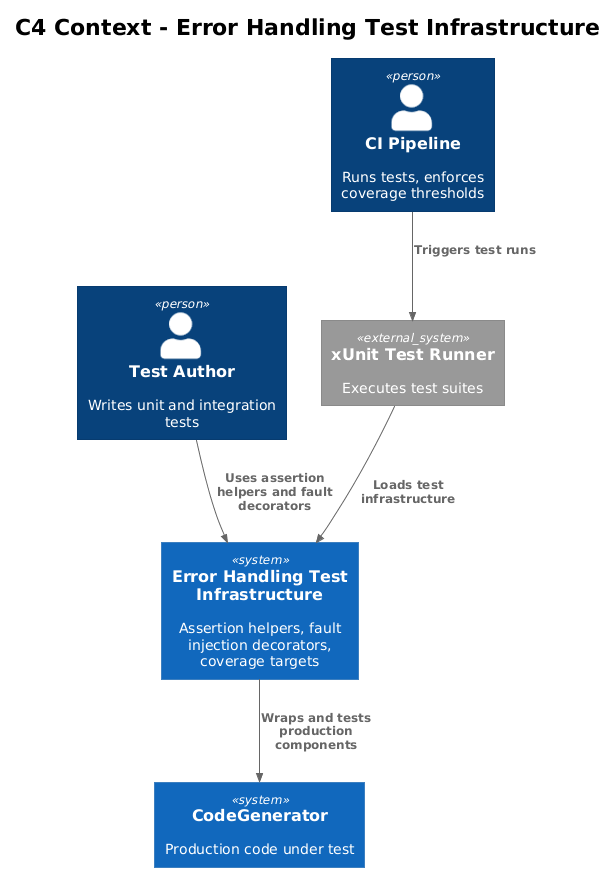

The diagram above was rendered by PlantUML. Its source (embedded in the PNG):
@startuml
!theme plain
!include <C4/C4_Context>

title C4 Context - Error Handling Test Infrastructure

Person(testAuthor, "Test Author", "Writes unit and integration tests")
Person(ci, "CI Pipeline", "Runs tests, enforces coverage thresholds")

System(testInfra, "Error Handling Test Infrastructure", "Assertion helpers, fault injection decorators, coverage targets")
System(codegen, "CodeGenerator", "Production code under test")
System_Ext(xunit, "xUnit Test Runner", "Executes test suites")

Rel(testAuthor, testInfra, "Uses assertion helpers and fault decorators")
Rel(ci, xunit, "Triggers test runs")
Rel(xunit, testInfra, "Loads test infrastructure")
Rel(testInfra, codegen, "Wraps and tests production components")
@enduml